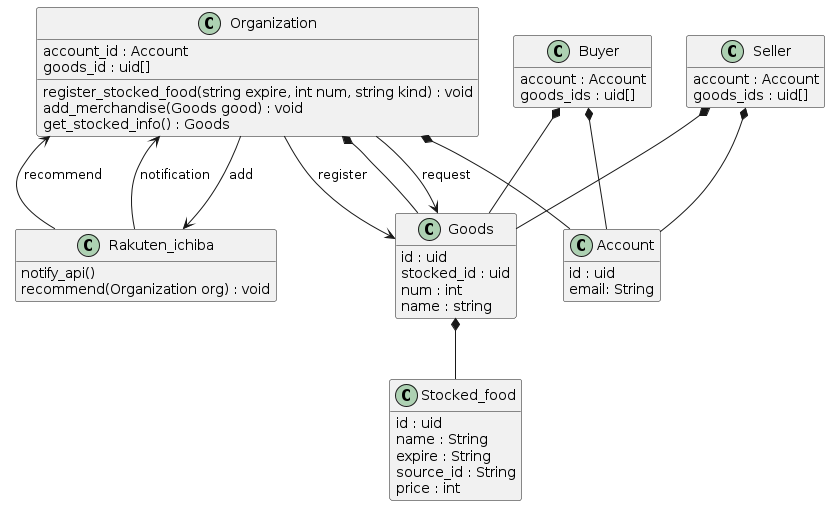

The diagram above was rendered by PlantUML. Its source (embedded in the PNG):
@startuml
hide empty members

class Stocked_food {
    id : uid
    name : String
    expire : String
    source_id : String
    price : int
}

class Organization {
    account_id : Account
    goods_id : uid[]
    register_stocked_food(string expire, int num, string kind) : void
    add_merchandise(Goods good) : void
    get_stocked_info() : Goods 
}

class Goods {
    id : uid
    stocked_id : uid
    num : int
    name : string
}

class Seller  {
    account : Account
    goods_ids : uid[]
}

class Buyer {
    account : Account
    goods_ids : uid[]
}

class Account {
    id : uid
    email: String
}

class Rakuten_ichiba {
    notify_api()
    recommend(Organization org) : void
}


Organization *-- Account
Organization *-- Goods
Organization --> Goods : request
Organization --> Goods : register
Organization --> Rakuten_ichiba : add

Rakuten_ichiba --> Organization : recommend
Rakuten_ichiba --> Organization : notification

Buyer *-- Account
Buyer *-- Goods

Seller *-- Account
Seller *-- Goods

Goods *-- Stocked_food

@enduml